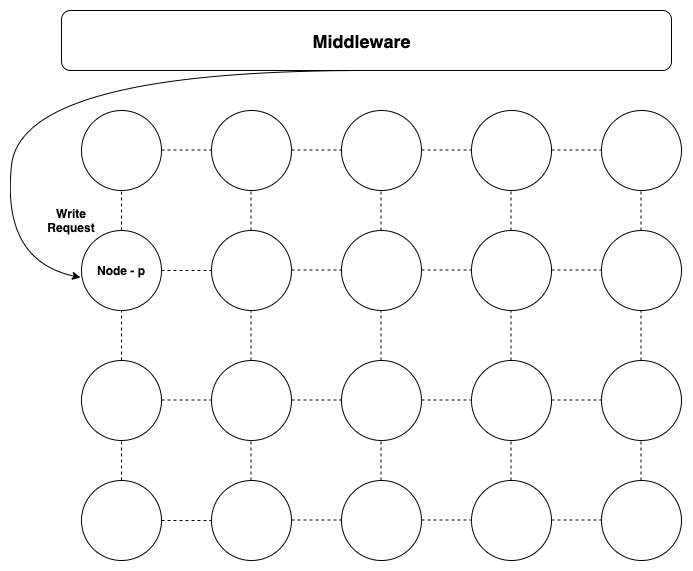

The diagram above was exported from draw.io. Its source (the exported page's mxGraphModel, read from the mxfile embedded in the PNG):
<mxGraphModel dx="946" dy="1746" grid="1" gridSize="10" guides="1" tooltips="1" connect="1" arrows="1" fold="1" page="1" pageScale="1" pageWidth="850" pageHeight="1100" math="0" shadow="0">
  <root>
    <mxCell id="0" />
    <mxCell id="1" parent="0" />
    <mxCell id="n0f3uBLz3cWP6Y0aQfmA-1" value="" style="ellipse;whiteSpace=wrap;html=1;aspect=fixed;fontStyle=1" vertex="1" parent="1">
      <mxGeometry x="170" y="340" width="80" height="80" as="geometry" />
    </mxCell>
    <mxCell id="n0f3uBLz3cWP6Y0aQfmA-2" value="" style="ellipse;whiteSpace=wrap;html=1;aspect=fixed;fontStyle=1" vertex="1" parent="1">
      <mxGeometry x="300" y="340" width="80" height="80" as="geometry" />
    </mxCell>
    <mxCell id="n0f3uBLz3cWP6Y0aQfmA-3" value="" style="ellipse;whiteSpace=wrap;html=1;aspect=fixed;fontStyle=1" vertex="1" parent="1">
      <mxGeometry x="430" y="340" width="80" height="80" as="geometry" />
    </mxCell>
    <mxCell id="n0f3uBLz3cWP6Y0aQfmA-4" value="" style="ellipse;whiteSpace=wrap;html=1;aspect=fixed;fontStyle=1" vertex="1" parent="1">
      <mxGeometry x="560" y="340" width="80" height="80" as="geometry" />
    </mxCell>
    <mxCell id="n0f3uBLz3cWP6Y0aQfmA-5" value="" style="ellipse;whiteSpace=wrap;html=1;aspect=fixed;fontStyle=1" vertex="1" parent="1">
      <mxGeometry x="690" y="340" width="80" height="80" as="geometry" />
    </mxCell>
    <mxCell id="n0f3uBLz3cWP6Y0aQfmA-6" value="" style="ellipse;whiteSpace=wrap;html=1;aspect=fixed;fontStyle=1" vertex="1" parent="1">
      <mxGeometry x="170" y="460" width="80" height="80" as="geometry" />
    </mxCell>
    <mxCell id="n0f3uBLz3cWP6Y0aQfmA-7" value="" style="ellipse;whiteSpace=wrap;html=1;aspect=fixed;fontStyle=1" vertex="1" parent="1">
      <mxGeometry x="300" y="460" width="80" height="80" as="geometry" />
    </mxCell>
    <mxCell id="n0f3uBLz3cWP6Y0aQfmA-8" value="" style="ellipse;whiteSpace=wrap;html=1;aspect=fixed;fontStyle=1" vertex="1" parent="1">
      <mxGeometry x="430" y="460" width="80" height="80" as="geometry" />
    </mxCell>
    <mxCell id="n0f3uBLz3cWP6Y0aQfmA-9" value="" style="ellipse;whiteSpace=wrap;html=1;aspect=fixed;fontStyle=1" vertex="1" parent="1">
      <mxGeometry x="560" y="460" width="80" height="80" as="geometry" />
    </mxCell>
    <mxCell id="n0f3uBLz3cWP6Y0aQfmA-10" value="" style="ellipse;whiteSpace=wrap;html=1;aspect=fixed;fontStyle=1" vertex="1" parent="1">
      <mxGeometry x="690" y="460" width="80" height="80" as="geometry" />
    </mxCell>
    <mxCell id="n0f3uBLz3cWP6Y0aQfmA-11" value="" style="endArrow=none;dashed=1;html=1;entryX=0;entryY=0.5;entryDx=0;entryDy=0;exitX=1;exitY=0.5;exitDx=0;exitDy=0;fontStyle=1" edge="1" parent="1" source="n0f3uBLz3cWP6Y0aQfmA-6" target="n0f3uBLz3cWP6Y0aQfmA-7">
      <mxGeometry width="50" height="50" relative="1" as="geometry">
        <mxPoint x="170" y="610" as="sourcePoint" />
        <mxPoint x="220" y="560" as="targetPoint" />
      </mxGeometry>
    </mxCell>
    <mxCell id="n0f3uBLz3cWP6Y0aQfmA-12" value="" style="endArrow=none;dashed=1;html=1;entryX=0;entryY=0.5;entryDx=0;entryDy=0;exitX=1;exitY=0.5;exitDx=0;exitDy=0;fontStyle=1" edge="1" parent="1">
      <mxGeometry width="50" height="50" relative="1" as="geometry">
        <mxPoint x="380" y="499.5" as="sourcePoint" />
        <mxPoint x="430" y="499.5" as="targetPoint" />
      </mxGeometry>
    </mxCell>
    <mxCell id="n0f3uBLz3cWP6Y0aQfmA-13" value="" style="endArrow=none;dashed=1;html=1;entryX=0;entryY=0.5;entryDx=0;entryDy=0;exitX=1;exitY=0.5;exitDx=0;exitDy=0;fontStyle=1" edge="1" parent="1">
      <mxGeometry width="50" height="50" relative="1" as="geometry">
        <mxPoint x="510" y="499.5" as="sourcePoint" />
        <mxPoint x="560" y="499.5" as="targetPoint" />
      </mxGeometry>
    </mxCell>
    <mxCell id="n0f3uBLz3cWP6Y0aQfmA-14" value="" style="endArrow=none;dashed=1;html=1;entryX=0;entryY=0.5;entryDx=0;entryDy=0;exitX=1;exitY=0.5;exitDx=0;exitDy=0;fontStyle=1" edge="1" parent="1">
      <mxGeometry width="50" height="50" relative="1" as="geometry">
        <mxPoint x="640" y="499.5" as="sourcePoint" />
        <mxPoint x="690" y="499.5" as="targetPoint" />
      </mxGeometry>
    </mxCell>
    <mxCell id="n0f3uBLz3cWP6Y0aQfmA-15" value="" style="endArrow=none;dashed=1;html=1;entryX=0.5;entryY=1;entryDx=0;entryDy=0;exitX=0.5;exitY=0;exitDx=0;exitDy=0;fontStyle=1" edge="1" parent="1" source="n0f3uBLz3cWP6Y0aQfmA-6" target="n0f3uBLz3cWP6Y0aQfmA-1">
      <mxGeometry width="50" height="50" relative="1" as="geometry">
        <mxPoint x="170" y="610" as="sourcePoint" />
        <mxPoint x="220" y="560" as="targetPoint" />
      </mxGeometry>
    </mxCell>
    <mxCell id="n0f3uBLz3cWP6Y0aQfmA-16" value="" style="endArrow=none;dashed=1;html=1;entryX=0.5;entryY=1;entryDx=0;entryDy=0;exitX=0.5;exitY=0;exitDx=0;exitDy=0;fontStyle=1" edge="1" parent="1">
      <mxGeometry width="50" height="50" relative="1" as="geometry">
        <mxPoint x="339.5" y="460" as="sourcePoint" />
        <mxPoint x="339.5" y="420" as="targetPoint" />
      </mxGeometry>
    </mxCell>
    <mxCell id="n0f3uBLz3cWP6Y0aQfmA-17" value="" style="endArrow=none;dashed=1;html=1;entryX=0.5;entryY=1;entryDx=0;entryDy=0;exitX=0.5;exitY=0;exitDx=0;exitDy=0;fontStyle=1" edge="1" parent="1">
      <mxGeometry width="50" height="50" relative="1" as="geometry">
        <mxPoint x="469.5" y="460" as="sourcePoint" />
        <mxPoint x="469.5" y="420" as="targetPoint" />
      </mxGeometry>
    </mxCell>
    <mxCell id="n0f3uBLz3cWP6Y0aQfmA-18" value="" style="endArrow=none;dashed=1;html=1;entryX=0.5;entryY=1;entryDx=0;entryDy=0;exitX=0.5;exitY=0;exitDx=0;exitDy=0;fontStyle=1" edge="1" parent="1">
      <mxGeometry width="50" height="50" relative="1" as="geometry">
        <mxPoint x="599.5" y="460" as="sourcePoint" />
        <mxPoint x="599.5" y="420" as="targetPoint" />
      </mxGeometry>
    </mxCell>
    <mxCell id="n0f3uBLz3cWP6Y0aQfmA-19" value="" style="endArrow=none;dashed=1;html=1;entryX=0.5;entryY=1;entryDx=0;entryDy=0;exitX=0.5;exitY=0;exitDx=0;exitDy=0;fontStyle=1" edge="1" parent="1">
      <mxGeometry width="50" height="50" relative="1" as="geometry">
        <mxPoint x="729.5" y="460" as="sourcePoint" />
        <mxPoint x="729.5" y="420" as="targetPoint" />
      </mxGeometry>
    </mxCell>
    <mxCell id="n0f3uBLz3cWP6Y0aQfmA-20" value="" style="ellipse;whiteSpace=wrap;html=1;aspect=fixed;fontStyle=1" vertex="1" parent="1">
      <mxGeometry x="170" y="90" width="80" height="80" as="geometry" />
    </mxCell>
    <mxCell id="n0f3uBLz3cWP6Y0aQfmA-21" value="" style="ellipse;whiteSpace=wrap;html=1;aspect=fixed;fontStyle=1" vertex="1" parent="1">
      <mxGeometry x="300" y="90" width="80" height="80" as="geometry" />
    </mxCell>
    <mxCell id="n0f3uBLz3cWP6Y0aQfmA-22" value="" style="ellipse;whiteSpace=wrap;html=1;aspect=fixed;fontStyle=1" vertex="1" parent="1">
      <mxGeometry x="430" y="90" width="80" height="80" as="geometry" />
    </mxCell>
    <mxCell id="n0f3uBLz3cWP6Y0aQfmA-23" value="" style="ellipse;whiteSpace=wrap;html=1;aspect=fixed;fontStyle=1" vertex="1" parent="1">
      <mxGeometry x="560" y="90" width="80" height="80" as="geometry" />
    </mxCell>
    <mxCell id="n0f3uBLz3cWP6Y0aQfmA-24" value="" style="ellipse;whiteSpace=wrap;html=1;aspect=fixed;fontStyle=1" vertex="1" parent="1">
      <mxGeometry x="690" y="90" width="80" height="80" as="geometry" />
    </mxCell>
    <mxCell id="n0f3uBLz3cWP6Y0aQfmA-25" value="" style="ellipse;whiteSpace=wrap;html=1;aspect=fixed;fontStyle=1" vertex="1" parent="1">
      <mxGeometry x="170" y="210" width="80" height="80" as="geometry" />
    </mxCell>
    <mxCell id="n0f3uBLz3cWP6Y0aQfmA-26" value="" style="ellipse;whiteSpace=wrap;html=1;aspect=fixed;fontStyle=1" vertex="1" parent="1">
      <mxGeometry x="300" y="210" width="80" height="80" as="geometry" />
    </mxCell>
    <mxCell id="n0f3uBLz3cWP6Y0aQfmA-27" value="" style="ellipse;whiteSpace=wrap;html=1;aspect=fixed;fontStyle=1" vertex="1" parent="1">
      <mxGeometry x="430" y="210" width="80" height="80" as="geometry" />
    </mxCell>
    <mxCell id="n0f3uBLz3cWP6Y0aQfmA-28" value="" style="ellipse;whiteSpace=wrap;html=1;aspect=fixed;fontStyle=1" vertex="1" parent="1">
      <mxGeometry x="560" y="210" width="80" height="80" as="geometry" />
    </mxCell>
    <mxCell id="n0f3uBLz3cWP6Y0aQfmA-29" value="" style="ellipse;whiteSpace=wrap;html=1;aspect=fixed;fontStyle=1" vertex="1" parent="1">
      <mxGeometry x="690" y="210" width="80" height="80" as="geometry" />
    </mxCell>
    <mxCell id="n0f3uBLz3cWP6Y0aQfmA-30" value="" style="endArrow=none;dashed=1;html=1;entryX=0;entryY=0.5;entryDx=0;entryDy=0;exitX=1;exitY=0.5;exitDx=0;exitDy=0;fontStyle=1" edge="1" parent="1" source="n0f3uBLz3cWP6Y0aQfmA-25" target="n0f3uBLz3cWP6Y0aQfmA-26">
      <mxGeometry width="50" height="50" relative="1" as="geometry">
        <mxPoint x="170" y="360" as="sourcePoint" />
        <mxPoint x="220" y="310" as="targetPoint" />
      </mxGeometry>
    </mxCell>
    <mxCell id="n0f3uBLz3cWP6Y0aQfmA-31" value="" style="endArrow=none;dashed=1;html=1;entryX=0;entryY=0.5;entryDx=0;entryDy=0;exitX=1;exitY=0.5;exitDx=0;exitDy=0;fontStyle=1" edge="1" parent="1">
      <mxGeometry width="50" height="50" relative="1" as="geometry">
        <mxPoint x="380" y="249.5" as="sourcePoint" />
        <mxPoint x="430" y="249.5" as="targetPoint" />
      </mxGeometry>
    </mxCell>
    <mxCell id="n0f3uBLz3cWP6Y0aQfmA-32" value="" style="endArrow=none;dashed=1;html=1;entryX=0;entryY=0.5;entryDx=0;entryDy=0;exitX=1;exitY=0.5;exitDx=0;exitDy=0;fontStyle=1" edge="1" parent="1">
      <mxGeometry width="50" height="50" relative="1" as="geometry">
        <mxPoint x="510" y="249.5" as="sourcePoint" />
        <mxPoint x="560" y="249.5" as="targetPoint" />
      </mxGeometry>
    </mxCell>
    <mxCell id="n0f3uBLz3cWP6Y0aQfmA-33" value="" style="endArrow=none;dashed=1;html=1;entryX=0;entryY=0.5;entryDx=0;entryDy=0;exitX=1;exitY=0.5;exitDx=0;exitDy=0;fontStyle=1" edge="1" parent="1">
      <mxGeometry width="50" height="50" relative="1" as="geometry">
        <mxPoint x="640" y="249.5" as="sourcePoint" />
        <mxPoint x="690" y="249.5" as="targetPoint" />
      </mxGeometry>
    </mxCell>
    <mxCell id="n0f3uBLz3cWP6Y0aQfmA-34" value="" style="endArrow=none;dashed=1;html=1;entryX=0.5;entryY=1;entryDx=0;entryDy=0;exitX=0.5;exitY=0;exitDx=0;exitDy=0;fontStyle=1" edge="1" parent="1" source="n0f3uBLz3cWP6Y0aQfmA-25" target="n0f3uBLz3cWP6Y0aQfmA-20">
      <mxGeometry width="50" height="50" relative="1" as="geometry">
        <mxPoint x="170" y="360" as="sourcePoint" />
        <mxPoint x="220" y="310" as="targetPoint" />
      </mxGeometry>
    </mxCell>
    <mxCell id="n0f3uBLz3cWP6Y0aQfmA-35" value="" style="endArrow=none;dashed=1;html=1;entryX=0.5;entryY=1;entryDx=0;entryDy=0;exitX=0.5;exitY=0;exitDx=0;exitDy=0;fontStyle=1" edge="1" parent="1">
      <mxGeometry width="50" height="50" relative="1" as="geometry">
        <mxPoint x="339.5" y="210" as="sourcePoint" />
        <mxPoint x="339.5" y="170" as="targetPoint" />
      </mxGeometry>
    </mxCell>
    <mxCell id="n0f3uBLz3cWP6Y0aQfmA-36" value="" style="endArrow=none;dashed=1;html=1;entryX=0.5;entryY=1;entryDx=0;entryDy=0;exitX=0.5;exitY=0;exitDx=0;exitDy=0;fontStyle=1" edge="1" parent="1">
      <mxGeometry width="50" height="50" relative="1" as="geometry">
        <mxPoint x="469.5" y="210" as="sourcePoint" />
        <mxPoint x="469.5" y="170" as="targetPoint" />
      </mxGeometry>
    </mxCell>
    <mxCell id="n0f3uBLz3cWP6Y0aQfmA-37" value="" style="endArrow=none;dashed=1;html=1;entryX=0.5;entryY=1;entryDx=0;entryDy=0;exitX=0.5;exitY=0;exitDx=0;exitDy=0;fontStyle=1" edge="1" parent="1">
      <mxGeometry width="50" height="50" relative="1" as="geometry">
        <mxPoint x="599.5" y="210" as="sourcePoint" />
        <mxPoint x="599.5" y="170" as="targetPoint" />
      </mxGeometry>
    </mxCell>
    <mxCell id="n0f3uBLz3cWP6Y0aQfmA-38" value="" style="endArrow=none;dashed=1;html=1;entryX=0.5;entryY=1;entryDx=0;entryDy=0;exitX=0.5;exitY=0;exitDx=0;exitDy=0;fontStyle=1" edge="1" parent="1">
      <mxGeometry width="50" height="50" relative="1" as="geometry">
        <mxPoint x="729.5" y="210" as="sourcePoint" />
        <mxPoint x="729.5" y="170" as="targetPoint" />
      </mxGeometry>
    </mxCell>
    <mxCell id="n0f3uBLz3cWP6Y0aQfmA-39" value="" style="endArrow=none;dashed=1;html=1;entryX=0.5;entryY=1;entryDx=0;entryDy=0;exitX=0.5;exitY=0;exitDx=0;exitDy=0;fontStyle=1" edge="1" parent="1" source="n0f3uBLz3cWP6Y0aQfmA-1" target="n0f3uBLz3cWP6Y0aQfmA-25">
      <mxGeometry width="50" height="50" relative="1" as="geometry">
        <mxPoint x="170" y="610" as="sourcePoint" />
        <mxPoint x="220" y="560" as="targetPoint" />
      </mxGeometry>
    </mxCell>
    <mxCell id="n0f3uBLz3cWP6Y0aQfmA-40" value="" style="endArrow=none;dashed=1;html=1;entryX=0.5;entryY=1;entryDx=0;entryDy=0;exitX=0.5;exitY=0;exitDx=0;exitDy=0;fontStyle=1" edge="1" parent="1">
      <mxGeometry width="50" height="50" relative="1" as="geometry">
        <mxPoint x="339.5" y="340" as="sourcePoint" />
        <mxPoint x="339.5" y="290" as="targetPoint" />
      </mxGeometry>
    </mxCell>
    <mxCell id="n0f3uBLz3cWP6Y0aQfmA-41" value="" style="endArrow=none;dashed=1;html=1;entryX=0.5;entryY=1;entryDx=0;entryDy=0;exitX=0.5;exitY=0;exitDx=0;exitDy=0;fontStyle=1" edge="1" parent="1">
      <mxGeometry width="50" height="50" relative="1" as="geometry">
        <mxPoint x="469.5" y="340" as="sourcePoint" />
        <mxPoint x="469.5" y="290" as="targetPoint" />
      </mxGeometry>
    </mxCell>
    <mxCell id="n0f3uBLz3cWP6Y0aQfmA-42" value="" style="endArrow=none;dashed=1;html=1;entryX=0.5;entryY=1;entryDx=0;entryDy=0;exitX=0.5;exitY=0;exitDx=0;exitDy=0;fontStyle=1" edge="1" parent="1">
      <mxGeometry width="50" height="50" relative="1" as="geometry">
        <mxPoint x="599.5" y="340" as="sourcePoint" />
        <mxPoint x="599.5" y="290" as="targetPoint" />
      </mxGeometry>
    </mxCell>
    <mxCell id="n0f3uBLz3cWP6Y0aQfmA-43" value="" style="endArrow=none;dashed=1;html=1;entryX=0.5;entryY=1;entryDx=0;entryDy=0;exitX=0.5;exitY=0;exitDx=0;exitDy=0;fontStyle=1" edge="1" parent="1">
      <mxGeometry width="50" height="50" relative="1" as="geometry">
        <mxPoint x="729.5" y="340" as="sourcePoint" />
        <mxPoint x="729.5" y="290" as="targetPoint" />
      </mxGeometry>
    </mxCell>
    <mxCell id="n0f3uBLz3cWP6Y0aQfmA-44" value="" style="endArrow=none;dashed=1;html=1;entryX=0;entryY=0.5;entryDx=0;entryDy=0;exitX=1;exitY=0.5;exitDx=0;exitDy=0;fontStyle=1" edge="1" parent="1">
      <mxGeometry width="50" height="50" relative="1" as="geometry">
        <mxPoint x="250" y="379.5" as="sourcePoint" />
        <mxPoint x="300" y="379.5" as="targetPoint" />
      </mxGeometry>
    </mxCell>
    <mxCell id="n0f3uBLz3cWP6Y0aQfmA-45" value="" style="endArrow=none;dashed=1;html=1;entryX=0;entryY=0.5;entryDx=0;entryDy=0;exitX=1;exitY=0.5;exitDx=0;exitDy=0;fontStyle=1" edge="1" parent="1">
      <mxGeometry width="50" height="50" relative="1" as="geometry">
        <mxPoint x="380" y="379.5" as="sourcePoint" />
        <mxPoint x="430" y="379.5" as="targetPoint" />
      </mxGeometry>
    </mxCell>
    <mxCell id="n0f3uBLz3cWP6Y0aQfmA-46" value="" style="endArrow=none;dashed=1;html=1;entryX=0;entryY=0.5;entryDx=0;entryDy=0;exitX=1;exitY=0.5;exitDx=0;exitDy=0;fontStyle=1" edge="1" parent="1">
      <mxGeometry width="50" height="50" relative="1" as="geometry">
        <mxPoint x="510" y="379.5" as="sourcePoint" />
        <mxPoint x="560" y="379.5" as="targetPoint" />
      </mxGeometry>
    </mxCell>
    <mxCell id="n0f3uBLz3cWP6Y0aQfmA-47" value="" style="endArrow=none;dashed=1;html=1;entryX=0;entryY=0.5;entryDx=0;entryDy=0;exitX=1;exitY=0.5;exitDx=0;exitDy=0;fontStyle=1" edge="1" parent="1">
      <mxGeometry width="50" height="50" relative="1" as="geometry">
        <mxPoint x="640" y="379.5" as="sourcePoint" />
        <mxPoint x="690" y="379.5" as="targetPoint" />
      </mxGeometry>
    </mxCell>
    <mxCell id="n0f3uBLz3cWP6Y0aQfmA-48" value="" style="endArrow=none;dashed=1;html=1;entryX=0;entryY=0.5;entryDx=0;entryDy=0;exitX=1;exitY=0.5;exitDx=0;exitDy=0;fontStyle=1" edge="1" parent="1">
      <mxGeometry width="50" height="50" relative="1" as="geometry">
        <mxPoint x="250" y="129.5" as="sourcePoint" />
        <mxPoint x="300" y="129.5" as="targetPoint" />
      </mxGeometry>
    </mxCell>
    <mxCell id="n0f3uBLz3cWP6Y0aQfmA-49" value="" style="endArrow=none;dashed=1;html=1;entryX=0;entryY=0.5;entryDx=0;entryDy=0;exitX=1;exitY=0.5;exitDx=0;exitDy=0;fontStyle=1" edge="1" parent="1">
      <mxGeometry width="50" height="50" relative="1" as="geometry">
        <mxPoint x="380" y="129.5" as="sourcePoint" />
        <mxPoint x="430" y="129.5" as="targetPoint" />
      </mxGeometry>
    </mxCell>
    <mxCell id="n0f3uBLz3cWP6Y0aQfmA-50" value="" style="endArrow=none;dashed=1;html=1;entryX=0;entryY=0.5;entryDx=0;entryDy=0;exitX=1;exitY=0.5;exitDx=0;exitDy=0;fontStyle=1" edge="1" parent="1">
      <mxGeometry width="50" height="50" relative="1" as="geometry">
        <mxPoint x="510" y="129.5" as="sourcePoint" />
        <mxPoint x="560" y="129.5" as="targetPoint" />
      </mxGeometry>
    </mxCell>
    <mxCell id="n0f3uBLz3cWP6Y0aQfmA-51" value="" style="endArrow=none;dashed=1;html=1;entryX=0;entryY=0.5;entryDx=0;entryDy=0;exitX=1;exitY=0.5;exitDx=0;exitDy=0;fontStyle=1" edge="1" parent="1">
      <mxGeometry width="50" height="50" relative="1" as="geometry">
        <mxPoint x="640" y="129.5" as="sourcePoint" />
        <mxPoint x="690" y="129.5" as="targetPoint" />
      </mxGeometry>
    </mxCell>
    <mxCell id="n0f3uBLz3cWP6Y0aQfmA-52" value="" style="rounded=1;whiteSpace=wrap;html=1;fontStyle=1" vertex="1" parent="1">
      <mxGeometry x="150" y="-10" width="610" height="60" as="geometry" />
    </mxCell>
    <mxCell id="n0f3uBLz3cWP6Y0aQfmA-53" value="&lt;font style=&quot;font-size: 18px&quot;&gt;Middleware&lt;/font&gt;" style="text;html=1;strokeColor=none;fillColor=none;align=center;verticalAlign=middle;whiteSpace=wrap;rounded=0;fontStyle=1" vertex="1" parent="1">
      <mxGeometry x="430" y="10" width="40" height="20" as="geometry" />
    </mxCell>
    <mxCell id="n0f3uBLz3cWP6Y0aQfmA-55" value="Write Request" style="text;html=1;strokeColor=none;fillColor=none;align=center;verticalAlign=middle;whiteSpace=wrap;rounded=0;fontStyle=1" vertex="1" parent="1">
      <mxGeometry x="140" y="190" width="40" height="20" as="geometry" />
    </mxCell>
    <mxCell id="n0f3uBLz3cWP6Y0aQfmA-56" value="Node - p" style="text;html=1;strokeColor=none;fillColor=none;align=center;verticalAlign=middle;whiteSpace=wrap;rounded=0;fontStyle=1" vertex="1" parent="1">
      <mxGeometry x="185" y="240" width="50" height="20" as="geometry" />
    </mxCell>
    <mxCell id="n0f3uBLz3cWP6Y0aQfmA-57" value="" style="curved=1;endArrow=classic;html=1;exitX=0.5;exitY=1;exitDx=0;exitDy=0;entryX=-0.012;entryY=0.588;entryDx=0;entryDy=0;entryPerimeter=0;" edge="1" parent="1" source="n0f3uBLz3cWP6Y0aQfmA-52" target="n0f3uBLz3cWP6Y0aQfmA-25">
      <mxGeometry width="50" height="50" relative="1" as="geometry">
        <mxPoint x="140" y="610" as="sourcePoint" />
        <mxPoint x="190" y="560" as="targetPoint" />
        <Array as="points">
          <mxPoint x="110" y="50" />
          <mxPoint x="90" y="240" />
        </Array>
      </mxGeometry>
    </mxCell>
  </root>
</mxGraphModel>